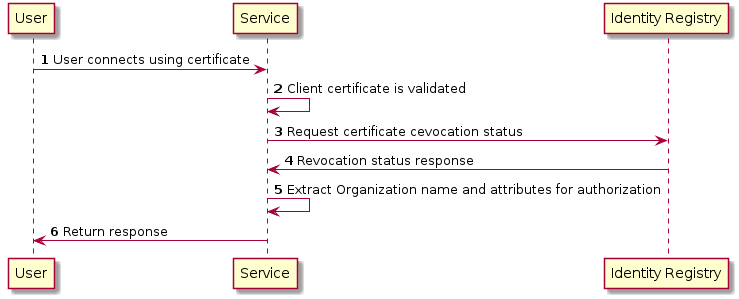

The diagram above was rendered by PlantUML. Its source (embedded in the PNG):
@startuml
autonumber
User -> Service: User connects using certificate
Service -> Service: Client certificate is validated
Service -> "Identity Registry": Request certificate cevocation status
"Identity Registry" -> Service: Revocation status response
Service -> Service: Extract Organization name and attributes for authorization
Service -> User: Return response
@enduml